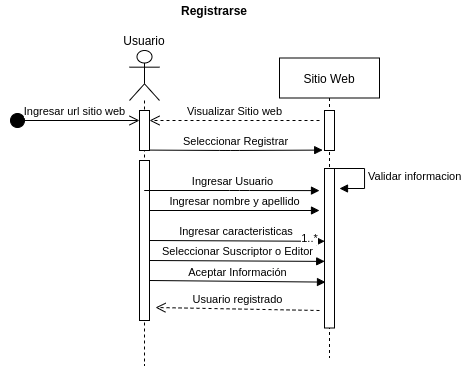

The diagram above was exported from draw.io. Its source (the exported page's mxGraphModel, read from the mxfile embedded in the PNG):
<mxGraphModel dx="1080" dy="680" grid="1" gridSize="10" guides="1" tooltips="1" connect="1" arrows="1" fold="1" page="1" pageScale="1" pageWidth="850" pageHeight="1100" math="0" shadow="0">
  <root>
    <mxCell id="0" />
    <mxCell id="1" parent="0" />
    <mxCell id="jnoVflfoeo3F_Z4lixWv-1" value="" style="shape=umlLifeline;participant=umlActor;perimeter=lifelinePerimeter;whiteSpace=wrap;html=1;container=1;collapsible=0;recursiveResize=0;verticalAlign=top;spacingTop=36;outlineConnect=0;size=50;" vertex="1" parent="1">
      <mxGeometry x="160" y="70" width="30" height="315" as="geometry" />
    </mxCell>
    <mxCell id="jnoVflfoeo3F_Z4lixWv-4" value="" style="html=1;points=[];perimeter=orthogonalPerimeter;" vertex="1" parent="jnoVflfoeo3F_Z4lixWv-1">
      <mxGeometry x="10" y="60" width="10" height="40" as="geometry" />
    </mxCell>
    <mxCell id="jnoVflfoeo3F_Z4lixWv-11" value="" style="html=1;points=[];perimeter=orthogonalPerimeter;" vertex="1" parent="jnoVflfoeo3F_Z4lixWv-1">
      <mxGeometry x="10" y="110" width="10" height="160" as="geometry" />
    </mxCell>
    <mxCell id="jnoVflfoeo3F_Z4lixWv-12" value="Ingresar nombre y apellido" style="html=1;verticalAlign=bottom;endArrow=block;" edge="1" parent="jnoVflfoeo3F_Z4lixWv-1">
      <mxGeometry width="80" relative="1" as="geometry">
        <mxPoint x="20" y="160" as="sourcePoint" />
        <mxPoint x="190" y="160" as="targetPoint" />
      </mxGeometry>
    </mxCell>
    <mxCell id="jnoVflfoeo3F_Z4lixWv-19" value="Seleccionar Suscriptor o Editor" style="html=1;verticalAlign=bottom;endArrow=block;entryX=0.452;entryY=0.678;entryDx=0;entryDy=0;entryPerimeter=0;" edge="1" parent="jnoVflfoeo3F_Z4lixWv-1" target="3nuBFxr9cyL0pnOWT2aG-5">
      <mxGeometry width="80" relative="1" as="geometry">
        <mxPoint x="20" y="210" as="sourcePoint" />
        <mxPoint x="100" y="210" as="targetPoint" />
      </mxGeometry>
    </mxCell>
    <mxCell id="jnoVflfoeo3F_Z4lixWv-20" value="Aceptar Información" style="html=1;verticalAlign=bottom;endArrow=block;entryX=0.46;entryY=0.747;entryDx=0;entryDy=0;entryPerimeter=0;" edge="1" parent="jnoVflfoeo3F_Z4lixWv-1" target="3nuBFxr9cyL0pnOWT2aG-5">
      <mxGeometry width="80" relative="1" as="geometry">
        <mxPoint x="20" y="230" as="sourcePoint" />
        <mxPoint x="190" y="230" as="targetPoint" />
      </mxGeometry>
    </mxCell>
    <mxCell id="3nuBFxr9cyL0pnOWT2aG-5" value="Sitio Web" style="shape=umlLifeline;perimeter=lifelinePerimeter;container=1;collapsible=0;recursiveResize=0;rounded=0;shadow=0;strokeWidth=1;" parent="1" vertex="1">
      <mxGeometry x="310" y="77.5" width="100" height="300" as="geometry" />
    </mxCell>
    <mxCell id="3nuBFxr9cyL0pnOWT2aG-6" value="" style="points=[];perimeter=orthogonalPerimeter;rounded=0;shadow=0;strokeWidth=1;" parent="3nuBFxr9cyL0pnOWT2aG-5" vertex="1">
      <mxGeometry x="45" y="52.5" width="10" height="40" as="geometry" />
    </mxCell>
    <mxCell id="jnoVflfoeo3F_Z4lixWv-8" value="" style="html=1;points=[];perimeter=orthogonalPerimeter;" vertex="1" parent="3nuBFxr9cyL0pnOWT2aG-5">
      <mxGeometry x="45" y="110.5" width="10" height="159.5" as="geometry" />
    </mxCell>
    <mxCell id="jnoVflfoeo3F_Z4lixWv-18" value="Validar informacion" style="edgeStyle=orthogonalEdgeStyle;html=1;align=left;spacingLeft=2;endArrow=block;rounded=0;entryX=1;entryY=0;" edge="1" parent="3nuBFxr9cyL0pnOWT2aG-5">
      <mxGeometry relative="1" as="geometry">
        <mxPoint x="55" y="110.5" as="sourcePoint" />
        <Array as="points">
          <mxPoint x="85" y="110.5" />
        </Array>
        <mxPoint x="60" y="130.5" as="targetPoint" />
      </mxGeometry>
    </mxCell>
    <mxCell id="jnoVflfoeo3F_Z4lixWv-3" value="Usuario" style="text;html=1;strokeColor=none;fillColor=none;align=center;verticalAlign=middle;whiteSpace=wrap;rounded=0;" vertex="1" parent="1">
      <mxGeometry x="155" y="50" width="40" height="20" as="geometry" />
    </mxCell>
    <mxCell id="jnoVflfoeo3F_Z4lixWv-5" value="Seleccionar Registrar" style="html=1;verticalAlign=bottom;endArrow=block;entryX=-0.18;entryY=0.99;entryDx=0;entryDy=0;entryPerimeter=0;exitX=1;exitY=0.99;exitDx=0;exitDy=0;exitPerimeter=0;" edge="1" parent="1" source="jnoVflfoeo3F_Z4lixWv-4" target="3nuBFxr9cyL0pnOWT2aG-6">
      <mxGeometry width="80" relative="1" as="geometry">
        <mxPoint x="180" y="140" as="sourcePoint" />
        <mxPoint x="290" y="140" as="targetPoint" />
        <Array as="points">
          <mxPoint x="260" y="170" />
        </Array>
      </mxGeometry>
    </mxCell>
    <mxCell id="jnoVflfoeo3F_Z4lixWv-6" value="Ingresar url sitio web" style="html=1;verticalAlign=bottom;startArrow=circle;startFill=1;endArrow=open;startSize=6;endSize=8;" edge="1" parent="1">
      <mxGeometry width="80" relative="1" as="geometry">
        <mxPoint x="40" y="140" as="sourcePoint" />
        <mxPoint x="170" y="140" as="targetPoint" />
      </mxGeometry>
    </mxCell>
    <mxCell id="jnoVflfoeo3F_Z4lixWv-7" value="Visualizar Sitio web" style="html=1;verticalAlign=bottom;endArrow=open;dashed=1;endSize=8;entryX=1;entryY=0.25;entryDx=0;entryDy=0;entryPerimeter=0;" edge="1" parent="1" target="jnoVflfoeo3F_Z4lixWv-4">
      <mxGeometry relative="1" as="geometry">
        <mxPoint x="350" y="140" as="sourcePoint" />
        <mxPoint x="240" y="140" as="targetPoint" />
      </mxGeometry>
    </mxCell>
    <mxCell id="jnoVflfoeo3F_Z4lixWv-9" value="Ingresar Usuario" style="html=1;verticalAlign=bottom;endArrow=block;entryX=0.4;entryY=0.442;entryDx=0;entryDy=0;entryPerimeter=0;" edge="1" target="3nuBFxr9cyL0pnOWT2aG-5" parent="1" source="jnoVflfoeo3F_Z4lixWv-1">
      <mxGeometry relative="1" as="geometry">
        <mxPoint x="255" y="188" as="sourcePoint" />
        <Array as="points">
          <mxPoint x="270" y="210" />
        </Array>
      </mxGeometry>
    </mxCell>
    <mxCell id="jnoVflfoeo3F_Z4lixWv-15" value="Ingresar caracteristicas&amp;nbsp;" style="html=1;verticalAlign=bottom;endArrow=block;entryX=0.452;entryY=0.611;entryDx=0;entryDy=0;entryPerimeter=0;" edge="1" parent="1" target="3nuBFxr9cyL0pnOWT2aG-5">
      <mxGeometry width="80" relative="1" as="geometry">
        <mxPoint x="180" y="260" as="sourcePoint" />
        <mxPoint x="320" y="260" as="targetPoint" />
      </mxGeometry>
    </mxCell>
    <mxCell id="jnoVflfoeo3F_Z4lixWv-16" value="1..*" style="edgeLabel;html=1;align=center;verticalAlign=middle;resizable=0;points=[];" vertex="1" connectable="0" parent="jnoVflfoeo3F_Z4lixWv-15">
      <mxGeometry x="0.735" y="3" relative="1" as="geometry">
        <mxPoint x="8" as="offset" />
      </mxGeometry>
    </mxCell>
    <mxCell id="jnoVflfoeo3F_Z4lixWv-21" value="Usuario registrado" style="html=1;verticalAlign=bottom;endArrow=open;dashed=1;endSize=8;" edge="1" parent="1">
      <mxGeometry relative="1" as="geometry">
        <mxPoint x="350" y="330" as="sourcePoint" />
        <mxPoint x="186" y="327" as="targetPoint" />
      </mxGeometry>
    </mxCell>
    <mxCell id="hU5FaS0Cz3LaU4T5S43a-2" value="&lt;b&gt;Registrarse&lt;/b&gt;" style="text;html=1;strokeColor=none;fillColor=none;align=center;verticalAlign=middle;whiteSpace=wrap;rounded=0;" vertex="1" parent="1">
      <mxGeometry x="50" y="20" width="390" height="20" as="geometry" />
    </mxCell>
  </root>
</mxGraphModel>